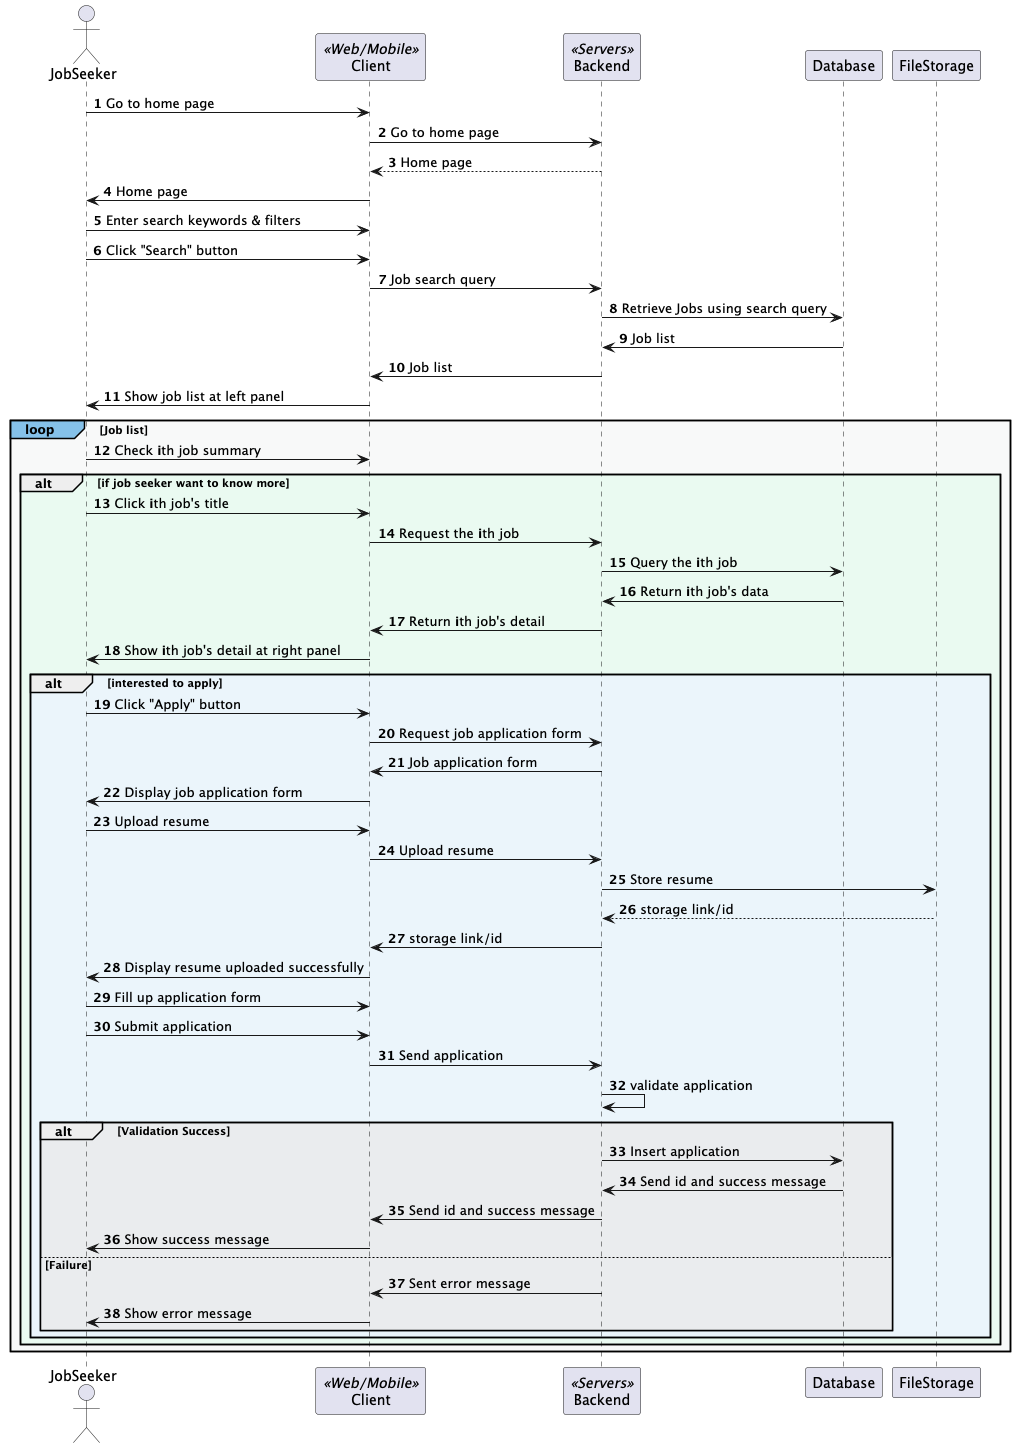

The diagram above was rendered by PlantUML. Its source (embedded in the PNG):
@startuml
'https://plantuml.com/sequence-diagram

autonumber

actor JobSeeker
participant Client<<Web/Mobile>>
participant Backend<<Servers>>
participant Database
participant FileStorage

JobSeeker -> Client: Go to home page
Client -> Backend: Go to home page
return Home page
Client->JobSeeker: Home page
JobSeeker -> Client: Enter search keywords & filters
JobSeeker -> Client: Click "Search" button
Client -> Backend: Job search query
Backend->Database: Retrieve Jobs using search query
Database->Backend: Job list
Backend -> Client: Job list
Client->JobSeeker: Show job list at left panel
loop#85c1e9 #f8f9f9 Job list
    JobSeeker -> Client: Check <b>i</b>th job summary
    alt #eafaf1 if job seeker want to know more
        JobSeeker -> Client: Click <b>i</b>th job's title
        Client -> Backend: Request the <b>i</b>th job
        Backend -> Database: Query the <b>i</b>th job
        Database -> Backend: Return <b>i</b>th job's data
        Backend -> Client: Return <b>i</b>th job's detail
        Client -> JobSeeker: Show <b>i</b>th job's detail at right panel
        alt #ebf5fb interested to apply
            JobSeeker -> Client: Click "Apply" button
            Client -> Backend: Request job application form
            Backend -> Client: Job application form
            Client -> JobSeeker: Display job application form
            JobSeeker -> Client: Upload resume
            Client -> Backend: Upload resume
            Backend -> FileStorage: Store resume
            return storage link/id
            Backend -> Client:  storage link/id
            Client->JobSeeker: Display resume uploaded successfully

            JobSeeker -> Client: Fill up application form
            JobSeeker -> Client: Submit application
            Client -> Backend: Send application
            Backend->Backend: validate application
            alt #eaecee Validation Success
                Backend -> Database: Insert application
                Database -> Backend: Send id and success message
                Backend -> Client: Send id and success message
                Client -> JobSeeker: Show success message
            else Failure
                Backend -> Client: Sent error message
                Client -> JobSeeker: Show error message
            end
        end
    end
end

@enduml